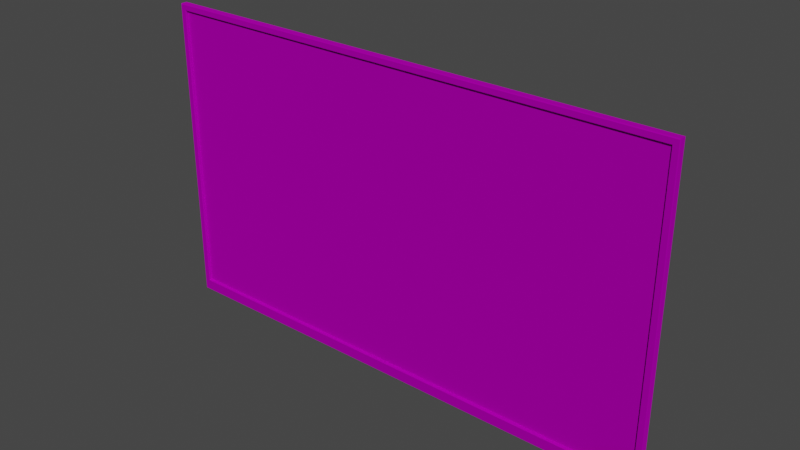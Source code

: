 # Source: tv.blend  (saved by Blender 2.92.15; exported with 4.5.12 LTS)
import bpy
from mathutils import Matrix  # noqa: F401  (used for matrix-valued properties, if any)

bpy.ops.wm.read_factory_settings(use_empty=True)
scene = bpy.context.scene
scene.name = 'Scene'

# ---- collections
col_collection = bpy.data.collections.new('Collection'); scene.collection.children.link(col_collection)

# ---- images (referenced by path relative to the original .blend; pixels are not part of the script)
import os
ASSET_DIR = os.environ.get("B2B_ASSET_DIR", "")  # directory of the original .blend (textures are referenced by path, not embedded)
HERE = os.path.dirname(os.path.abspath(__file__))  # packed textures are extracted next to this script under _unpacked/

def load_image(name, relpath, width, height, colorspace="sRGB"):
    """Load a texture the original file referenced (path relative to the .blend, or extracted next to this script)."""
    p = next((c for c in (os.path.join(HERE, relpath), os.path.join(ASSET_DIR, relpath)) if relpath and os.path.exists(c)), "")
    if p:
        img = bpy.data.images.load(p, check_existing=True)
        img.name = name
    else:  # same state as the original file: an image datablock whose file is absent (Cycles renders it pink)
        img = bpy.data.images.new(name, width, height)
        img.source = "FILE"
        img.filepath = "//" + (relpath or name)
    img.colorspace_settings.name = colorspace
    return img
img_tv_tv_albedotransparency_png = load_image('tv_tv_AlbedoTransparency.png', 'tv_tv_AlbedoTransparency.png', 1024, 1024, 'sRGB')

# ---- materials (node trees are filled in below, after node groups)
mat_tv = bpy.data.materials.new('tv')
mat_tv.use_transparent_shadow = False
mat_tv.diffuse_color = (0.5882, 0.5882, 0.5882, 1.0)
mat_tv.roughness = 0.8586
mat_tv.specular_intensity = 0.0
mat_tv.metallic = 1.0

# ---- material node trees
mat_tv.use_nodes = True; mat_tv.node_tree.nodes.clear()
_N = mat_tv.node_tree.nodes; _L = mat_tv.node_tree.links
n0 = _N.new('ShaderNodeBsdfPrincipled'); n0.name = 'Principled BSDF'; n0.location = (10, 300)
n0.distribution = 'GGX'
n0.subsurface_method = 'BURLEY'
n0.inputs[1].default_value = 1.0
n0.inputs[2].default_value = 0.8586
n0.inputs[3].default_value = 1.45
n0.inputs[13].default_value = 0.0
n0.inputs[27].default_value = (0.0, 0.0, 0.0, 1.0)
n1 = _N.new('ShaderNodeOutputMaterial'); n1.name = 'Material Output'; n1.location = (300, 300)
n2 = _N.new('ShaderNodeNormalMap'); n2.name = 'Normal Map'; n2.location = (-300, -300)
n2.label = 'Normal/Map'
n3 = _N.new('ShaderNodeTexImage'); n3.name = 'Image Texture'; n3.location = (-280, 270)
n3.image = img_tv_tv_albedotransparency_png
_L.new(n0.outputs[0], n1.inputs[0])
_L.new(n2.outputs[0], n0.inputs[5])
_L.new(n3.outputs[0], n0.inputs[0])
n1.is_active_output = True

# ---- world
world_world = bpy.data.worlds.new('World'); scene.world = world_world
world_world.use_nodes = True; world_world.node_tree.nodes.clear()
_N = world_world.node_tree.nodes; _L = world_world.node_tree.links
n0 = _N.new('ShaderNodeOutputWorld'); n0.name = 'World Output'; n0.location = (300, 300)
n1 = _N.new('ShaderNodeBackground'); n1.name = 'Background'; n1.location = (10, 300)
n1.inputs[0].default_value = (0.05088, 0.05088, 0.05088, 1.0)
_L.new(n1.outputs[0], n0.inputs[0])
n0.is_active_output = True
world_world.color = (0.05088, 0.05088, 0.05088)
world_world.use_sun_shadow = False
world_world.sun_shadow_jitter_overblur = 0.0

# ---- meshes
me_mesh = bpy.data.meshes.new('Mesh')
me_mesh.from_pydata([(-0.75, 7.331e-08, -0.45), (0.75, 7.331e-08, -0.45), (-0.75, -7.331e-08, 0.45), (0.75, -7.331e-08, 0.45), (-0.75, -0.0175, -0.45), (0.75, -0.0175, -0.45), (-0.75, -0.0175, 0.45), (0.75, -0.0175, 0.45), (-0.7331, -0.02, -0.4171), (0.7331, -0.02, -0.4171), (0.7338, -0.02, 0.4338), (-0.7338, -0.02, 0.4338), (-0.732, -0.012, -0.4148), (0.732, -0.012, -0.4148), (0.732, -0.012, 0.432), (-0.732, -0.012, 0.432), (-0.705, 6.598e-08, -0.405), (-0.705, -6.598e-08, 0.405), (0.705, -6.598e-08, 0.405), (0.705, 6.598e-08, -0.405), (-0.66, 0.05359, -0.36), (-0.66, 0.05359, 0.36), (0.66, 0.05359, 0.36), (0.66, 0.05359, -0.36), (-0.7489, -0.02, -0.4478), (0.7489, -0.02, -0.4478), (-0.7482, -0.02, 0.4482), (0.7482, -0.02, 0.4482), (-0.732, -0.0175, -0.4148), (0.732, -0.0175, -0.4148), (0.732, -0.0175, 0.432), (-0.732, -0.0175, 0.432)], [], [(21, 22, 20), (23, 20, 22), (14, 15, 12), (14, 12, 13), (5, 4, 0), (5, 0, 1), (7, 5, 1), (7, 1, 3), (6, 7, 3), (6, 3, 2), (4, 6, 2), (4, 2, 0), (24, 25, 9), (24, 9, 8), (27, 9, 25), (9, 27, 10), (27, 26, 11), (27, 11, 10), (26, 24, 8), (26, 8, 11), (13, 28, 29), (28, 13, 12), (29, 30, 14), (29, 14, 13), (15, 30, 31), (30, 15, 14), (31, 28, 12), (31, 12, 15), (0, 2, 17), (0, 17, 16), (2, 3, 18), (2, 18, 17), (3, 1, 19), (3, 19, 18), (1, 0, 16), (1, 16, 19), (16, 17, 21), (16, 21, 20), (17, 18, 22), (17, 22, 21), (18, 19, 23), (18, 23, 22), (19, 16, 20), (19, 20, 23), (4, 5, 24), (24, 5, 25), (5, 7, 25), (25, 7, 27), (7, 6, 27), (27, 6, 26), (6, 24, 26), (24, 6, 4), (8, 9, 28), (28, 9, 29), (9, 10, 29), (29, 10, 30), (10, 11, 30), (30, 11, 31), (11, 28, 31), (28, 11, 8)])
me_mesh.polygons.foreach_set('use_smooth', [True] * 60)
_k = set([(0, 1), (0, 2), (0, 4), (1, 3), (1, 5), (2, 3), (2, 6), (3, 7), (4, 5), (4, 6), (4, 24), (5, 7), (5, 25), (6, 7), (6, 26), (7, 27), (8, 9), (8, 11), (8, 28), (9, 10), (9, 29), (10, 11), (10, 30), (11, 31), (12, 13), (12, 15), (12, 28), (13, 14), (13, 29), (14, 15), (14, 30), (15, 31), (16, 17), (16, 19), (16, 20), (17, 18), (17, 21), (18, 19), (18, 22), (19, 23), (20, 21), (20, 23), (21, 22), (22, 23), (24, 25), (24, 26), (25, 27), (26, 27), (28, 29), (28, 31), (29, 30), (30, 31)])
me_mesh.attributes.new('sharp_edge', 'BOOLEAN', 'EDGE').data.foreach_set('value', [ (min(e.vertices), max(e.vertices)) in _k for e in me_mesh.edges])
_uv = me_mesh.uv_layers.new(name='UVChannel_1')
_uv.uv.foreach_set('vector', [0.2398, 0.05842, 0.4899, 0.4468, 0.02793, 0.1949, 0.2781, 0.5833, 0.02793, 0.1949, 0.4899, 0.4468, 0.987, 0.3295, 0.4746, 0.3295, 0.4746, 0.03314, 0.987, 0.3295, 0.4746, 0.03314, 0.987, 0.03314, 0.9801, 0.3466, 0.6487, 0.3466, 0.6487, 0.3409, 0.9801, 0.3466, 0.6487, 0.3409, 0.98, 0.3408, 0.9775, 0.378, 0.7297, 0.378, 0.7297, 0.3732, 0.9775, 0.378, 0.7297, 0.3732, 0.9775, 0.3732, 0.01708, 0.6455, 0.346, 0.634, 0.3463, 0.6397, 0.01708, 0.6455, 0.3463, 0.6397, 0.01731, 0.6512, 0.7297, 0.3897, 0.9768, 0.3897, 0.9768, 0.3945, 0.7297, 0.3897, 0.9768, 0.3945, 0.7297, 0.3945, 0.2722, 0.01289, 0.7963, 0.01289, 0.7908, 0.02364, 0.2722, 0.01289, 0.7908, 0.02364, 0.2777, 0.02364, 0.9793, 0.357, 0.6796, 0.3626, 0.6689, 0.3571, 0.6796, 0.3626, 0.9793, 0.357, 0.9743, 0.3623, 0.977, 0.3395, 0.5839, 0.3395, 0.5876, 0.3328, 0.977, 0.3395, 0.5876, 0.3328, 0.9702, 0.3327, 0.9793, 0.3707, 0.6689, 0.3706, 0.6796, 0.3651, 0.9793, 0.3707, 0.6796, 0.3651, 0.9741, 0.3654, 0.9799, 0.405, 0.7673, 0.4013, 0.9799, 0.4013, 0.7673, 0.4013, 0.9799, 0.405, 0.7673, 0.405, 0.8007, 0.01571, 0.9582, 0.01565, 0.9582, 0.01839, 0.8007, 0.01571, 0.9582, 0.01839, 0.8008, 0.01845, 0.7664, 0.4097, 0.9751, 0.4133, 0.7664, 0.4134, 0.9751, 0.4133, 0.7664, 0.4097, 0.9751, 0.4097, 0.9765, 0.4246, 0.8192, 0.4246, 0.8192, 0.4218, 0.9765, 0.4246, 0.8192, 0.4218, 0.9764, 0.4218, 0.01709, 0.9757, 0.01708, 0.6607, 0.03283, 0.6764, 0.01709, 0.9757, 0.03283, 0.6764, 0.03284, 0.9599, 0.01708, 0.6607, 0.542, 0.6607, 0.5263, 0.6764, 0.01708, 0.6607, 0.5263, 0.6764, 0.03283, 0.6764, 0.542, 0.6607, 0.542, 0.9757, 0.5263, 0.9599, 0.542, 0.6607, 0.5263, 0.9599, 0.5263, 0.6764, 0.542, 0.9757, 0.01709, 0.9757, 0.03284, 0.9599, 0.542, 0.9757, 0.03284, 0.9599, 0.5263, 0.9599, 0.001431, 0.1828, 0.2398, 0.0293, 0.2398, 0.05842, 0.001431, 0.1828, 0.2398, 0.05842, 0.02793, 0.1949, 0.2518, 0.03191, 0.519, 0.4468, 0.4899, 0.4468, 0.2518, 0.03191, 0.4899, 0.4468, 0.2398, 0.05842, 0.5164, 0.4589, 0.2781, 0.6124, 0.2781, 0.5833, 0.5164, 0.4589, 0.2781, 0.5833, 0.4899, 0.4468, 0.266, 0.6098, -0.001185, 0.1949, 0.02793, 0.1949, 0.266, 0.6098, 0.02793, 0.1949, 0.2781, 0.5833, 0.6487, 0.3466, 0.9801, 0.3466, 0.6506, 0.3524, 0.6506, 0.3524, 0.9801, 0.3466, 0.9798, 0.3524, 0.7297, 0.378, 0.9775, 0.378, 0.7332, 0.3824, 0.7332, 0.3824, 0.9775, 0.378, 0.977, 0.3823, 0.346, 0.634, 0.01708, 0.6455, 0.3426, 0.6283, 0.3426, 0.6283, 0.01708, 0.6455, 0.01732, 0.6397, 0.9768, 0.3897, 0.7303, 0.3854, 0.9744, 0.3854, 0.7303, 0.3854, 0.9768, 0.3897, 0.7297, 0.3897, 0.7661, 0.3975, 0.9801, 0.3975, 0.7673, 0.4013, 0.7673, 0.4013, 0.9801, 0.3975, 0.9799, 0.4013, 0.7985, 0.01292, 0.9585, 0.01289, 0.8007, 0.01571, 0.8007, 0.01571, 0.9585, 0.01289, 0.9582, 0.01565, 0.9772, 0.417, 0.7661, 0.4171, 0.9751, 0.4133, 0.9751, 0.4133, 0.7661, 0.4171, 0.7664, 0.4134, 0.978, 0.4274, 0.8192, 0.4246, 0.9765, 0.4246, 0.8192, 0.4246, 0.978, 0.4274, 0.8187, 0.4273])
me_mesh.materials.append(mat_tv)
me_mesh.use_remesh_fix_poles = True
me_mesh.use_remesh_preserve_attributes = False
me_mesh.use_mirror_vertex_groups = False
me_mesh.update()
me_mesh.normals_split_custom_set([tuple(v) for v in zip(*[iter([0.0, 1.0, 1.568e-07, 0.0, 1.0, 1.675e-07, 0.0, 1.0, 1.618e-07, 0.0, 1.0, 1.725e-07, 0.0, 1.0, 1.618e-07, 0.0, 1.0, 1.675e-07, 0.0, -1.0, -1.633e-07, 0.0, -1.0, -1.653e-07, 0.0, -1.0, -1.643e-07, 0.0, -1.0, -1.633e-07, 0.0, -1.0, -1.643e-07, 0.0, -1.0, -1.623e-07, 0.0, 0.0, -1.0, 0.0, 0.0, -1.0, 0.0, 0.0, -1.0, 0.0, 0.0, -1.0, 0.0, 0.0, -1.0, 0.0, 0.0, -1.0, 1.0, 0.0, 0.0, 1.0, 0.0, 0.0, 1.0, 0.0, 0.0, 1.0, 0.0, 0.0, 1.0, 0.0, 0.0, 1.0, 0.0, 0.0, 0.0, 0.0, 1.0, 0.0, 0.0, 1.0, 0.0, 0.0, 1.0, 0.0, 0.0, 1.0, 0.0, 0.0, 1.0, 0.0, 0.0, 1.0, -1.0, 0.0, 0.0, -1.0, 0.0, 0.0, -1.0, 0.0, 0.0, -1.0, 0.0, 0.0, -1.0, 0.0, 0.0, -1.0, 0.0, 0.0, -1.164e-08, -1.0, -2.773e-07, 1.164e-08, -1.0, -8.164e-08, 2.188e-08, -1.0, -1.147e-07, -1.164e-08, -1.0, -2.773e-07, 2.188e-08, -1.0, -1.147e-07, -2.188e-08, -1.0, -2.372e-07, 1.67e-08, -1.0, -7.941e-08, 2.188e-08, -1.0, -1.147e-07, 1.164e-08, -1.0, -8.164e-08, 2.188e-08, -1.0, -1.147e-07, 1.67e-08, -1.0, -7.941e-08, 1.663e-08, -1.0, -7.811e-08, 1.67e-08, -1.0, -7.941e-08, -1.67e-08, -1.0, -1.726e-07, -1.663e-08, -1.0, -1.721e-07, 1.67e-08, -1.0, -7.941e-08, -1.663e-08, -1.0, -1.721e-07, 1.663e-08, -1.0, -7.811e-08, -1.67e-08, -1.0, -1.726e-07, -1.164e-08, -1.0, -2.773e-07, -2.188e-08, -1.0, -2.372e-07, -1.67e-08, -1.0, -1.726e-07, -2.188e-08, -1.0, -2.372e-07, -1.663e-08, -1.0, -1.721e-07, 0.0, 0.0, 1.0, 0.0, 0.0, 1.0, 0.0, 0.0, 1.0, 0.0, 0.0, 1.0, 0.0, 0.0, 1.0, 0.0, 0.0, 1.0, -1.0, 0.0, 0.0, -1.0, 0.0, 0.0, -1.0, 0.0, 0.0, -1.0, 0.0, 0.0, -1.0, 0.0, 0.0, -1.0, 0.0, 0.0, 0.0, 0.0, -1.0, 0.0, 0.0, -1.0, 0.0, 0.0, -1.0, 0.0, 0.0, -1.0, 0.0, 0.0, -1.0, 0.0, 0.0, -1.0, 1.0, 0.0, 0.0, 1.0, 0.0, 0.0, 1.0, 0.0, 0.0, 1.0, 0.0, 0.0, 1.0, 0.0, 0.0, 1.0, 0.0, 0.0, 1.063e-14, 1.0, 1.629e-07, -1.097e-14, 1.0, 1.629e-07, -1.045e-14, 1.0, 1.629e-07, 1.063e-14, 1.0, 1.629e-07, -1.045e-14, 1.0, 1.629e-07, 1.218e-14, 1.0, 1.629e-07, -1.097e-14, 1.0, 1.629e-07, 1.063e-14, 1.0, 1.629e-07, 1.218e-14, 1.0, 1.629e-07, -1.097e-14, 1.0, 1.629e-07, 1.218e-14, 1.0, 1.629e-07, -1.045e-14, 1.0, 1.629e-07, 1.063e-14, 1.0, 1.629e-07, -1.097e-14, 1.0, 1.629e-07, -1.045e-14, 1.0, 1.629e-07, 1.063e-14, 1.0, 1.629e-07, -1.045e-14, 1.0, 1.629e-07, 1.218e-14, 1.0, 1.629e-07, -1.097e-14, 1.0, 1.629e-07, 1.063e-14, 1.0, 1.629e-07, 1.218e-14, 1.0, 1.629e-07, -1.097e-14, 1.0, 1.629e-07, 1.218e-14, 1.0, 1.629e-07, -1.045e-14, 1.0, 1.629e-07, -0.7658, 0.6431, 1.063e-07, -0.7658, 0.6431, 1.068e-07, -0.7658, 0.6431, 1.068e-07, -0.7658, 0.6431, 1.063e-07, -0.7658, 0.6431, 1.068e-07, -0.7658, 0.6431, 1.063e-07, 0.0, 0.6431, 0.7658, 0.0, 0.6431, 0.7658, 0.0, 0.6431, 0.7658, 0.0, 0.6431, 0.7658, 0.0, 0.6431, 0.7658, 0.0, 0.6431, 0.7658, 0.7658, 0.6431, 1.063e-07, 0.7658, 0.6431, 1.068e-07, 0.7658, 0.6431, 1.068e-07, 0.7658, 0.6431, 1.063e-07, 0.7658, 0.6431, 1.068e-07, 0.7658, 0.6431, 1.063e-07, 0.0, 0.6431, -0.7658, 0.0, 0.6431, -0.7658, 0.0, 0.6431, -0.7658, 0.0, 0.6431, -0.7658, 0.0, 0.6431, -0.7658, 0.0, 0.6431, -0.7658, 0.0, -0.6649, -0.7469, 0.0, -0.6649, -0.7469, 0.0, -0.6649, -0.7469, 0.0, -0.6649, -0.7469, 0.0, -0.6649, -0.7469, 0.0, -0.6649, -0.7469, 0.8645, -0.5026, 0.0002982, 0.8646, -0.5025, 0.0002972, 0.8645, -0.5026, 0.0002989, 0.8645, -0.5026, 0.0002989, 0.8646, -0.5025, 0.0002972, 0.8645, -0.5025, 0.0003058, 0.0, -0.5773, 0.8165, 0.0, -0.5773, 0.8165, 0.0, -0.5773, 0.8165, 0.0, -0.5773, 0.8165, 0.0, -0.5773, 0.8165, 0.0, -0.5773, 0.8165, -0.8646, -0.5025, 0.0002988, -0.8645, -0.5026, 0.0002959, -0.8645, -0.5026, 0.0003042, -0.8645, -0.5026, 0.0002959, -0.8646, -0.5025, 0.0002988, -0.8645, -0.5026, 0.0003011, 0.0, -0.6649, 0.7469, 0.0, -0.6649, 0.7469, 0.0, -0.6649, 0.7469, 0.0, -0.6649, 0.7469, 0.0, -0.6649, 0.7469, 0.0, -0.6649, 0.7469, -0.8645, -0.5026, 0.0003163, -0.8645, -0.5026, 0.0003197, -0.8645, -0.5026, 0.0003168, -0.8645, -0.5026, 0.0003168, -0.8645, -0.5026, 0.0003197, -0.8645, -0.5026, 0.0003209, 0.0, -0.5774, -0.8165, 0.0, -0.5774, -0.8165, 0.0, -0.5774, -0.8165, 0.0, -0.5774, -0.8165, 0.0, -0.5774, -0.8165, 0.0, -0.5774, -0.8165, 0.8645, -0.5026, 0.0003181, 0.8645, -0.5026, 0.0003197, 0.8645, -0.5026, 0.0003225, 0.8645, -0.5026, 0.0003197, 0.8645, -0.5026, 0.0003181, 0.8645, -0.5026, 0.0003134])] * 3)])

# ---- objects
ob_tv = bpy.data.objects.new('tv', me_mesh)

# ---- transforms, parenting, visibility, modifiers, constraints
ob_tv.location = (0.0, 0.0, 0.0)
ob_tv.color = (0.8, 0.8, 0.8, 1.0)
ob_tv.lineart.crease_threshold = 0.0

# ---- collection membership
col_collection.objects.link(ob_tv)

# ---- scene / render settings (as saved in the file)
scene.frame_start = 1; scene.frame_end = 250; scene.frame_set(1)
scene.render.engine = 'BLENDER_EEVEE_NEXT'
scene.render.fps = 30
scene.cycles.use_denoising = False
scene.cycles.samples = 128
scene.cycles.sampling_pattern = 'TABULATED_SOBOL'
scene.cycles.use_adaptive_sampling = False
scene.cycles.use_light_tree = False
scene.view_settings.view_transform = 'Filmic'
bpy.context.view_layer.update()

# ---- added for rendering (the .blend has no active camera and no usable light): camera, sun
cam_auto = bpy.data.cameras.new('AutoCamera')
cam_auto.lens = 50.0
cam_auto.sensor_width = 36.0
cam_auto.clip_end = 1000.0
ob_auto_camera = bpy.data.objects.new('AutoCamera', cam_auto)
scene.collection.objects.link(ob_auto_camera)
ob_auto_camera.location = (1.61991, -1.9271, 1.29593)
ob_auto_camera.rotation_euler = (1.09748, -7.21219e-08, 0.694738)
scene.camera = ob_auto_camera
light_auto_sun = bpy.data.lights.new('AutoSun', 'SUN')
light_auto_sun.energy = 3.0
light_auto_sun.angle = 0.0523599
ob_auto_sun = bpy.data.objects.new('AutoSun', light_auto_sun)
scene.collection.objects.link(ob_auto_sun)
ob_auto_sun.rotation_euler = (0.872665, 0.174533, 0.523599)
bpy.context.view_layer.update()

